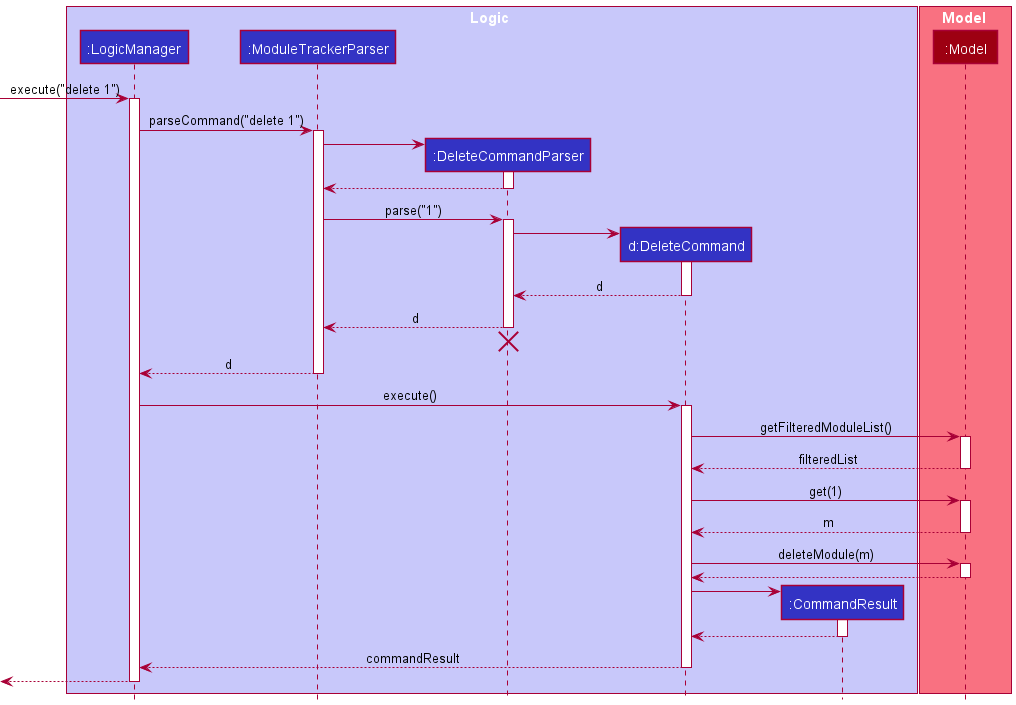

The diagram above was rendered by PlantUML. Its source (embedded in the PNG):
@startuml
!include style.puml

box Logic LOGIC_COLOR_T1
participant ":LogicManager" as LogicManager LOGIC_COLOR
participant ":ModuleTrackerParser" as ModuleTrackerParser LOGIC_COLOR
participant ":DeleteCommandParser" as DeleteCommandParser LOGIC_COLOR
participant "d:DeleteCommand" as DeleteCommand LOGIC_COLOR
participant ":CommandResult" as CommandResult LOGIC_COLOR
end box

box Model MODEL_COLOR_T1
participant ":Model" as Model MODEL_COLOR
end box

[-> LogicManager : execute("delete 1")
activate LogicManager

LogicManager -> ModuleTrackerParser : parseCommand("delete 1")
activate ModuleTrackerParser

create DeleteCommandParser
ModuleTrackerParser -> DeleteCommandParser
activate DeleteCommandParser

DeleteCommandParser --> ModuleTrackerParser
deactivate DeleteCommandParser

ModuleTrackerParser -> DeleteCommandParser : parse("1")
activate DeleteCommandParser

create DeleteCommand
DeleteCommandParser -> DeleteCommand
activate DeleteCommand

DeleteCommand --> DeleteCommandParser : d
deactivate DeleteCommand

DeleteCommandParser --> ModuleTrackerParser : d
deactivate DeleteCommandParser
'Hidden arrow to position the destroy marker below the end of the activation bar.
DeleteCommandParser -[hidden]-> ModuleTrackerParser
destroy DeleteCommandParser

ModuleTrackerParser --> LogicManager : d
deactivate ModuleTrackerParser

LogicManager -> DeleteCommand : execute()
activate DeleteCommand

DeleteCommand -> Model : getFilteredModuleList()
activate Model

Model --> DeleteCommand : filteredList
deactivate Model

DeleteCommand -> Model : get(1)
activate Model

Model --> DeleteCommand : m
deactivate Model

DeleteCommand -> Model : deleteModule(m)
activate Model

Model --> DeleteCommand
deactivate Model

create CommandResult
DeleteCommand -> CommandResult
activate CommandResult

CommandResult --> DeleteCommand
deactivate CommandResult

DeleteCommand --> LogicManager : commandResult
deactivate DeleteCommand

[<--LogicManager
deactivate LogicManager
@enduml